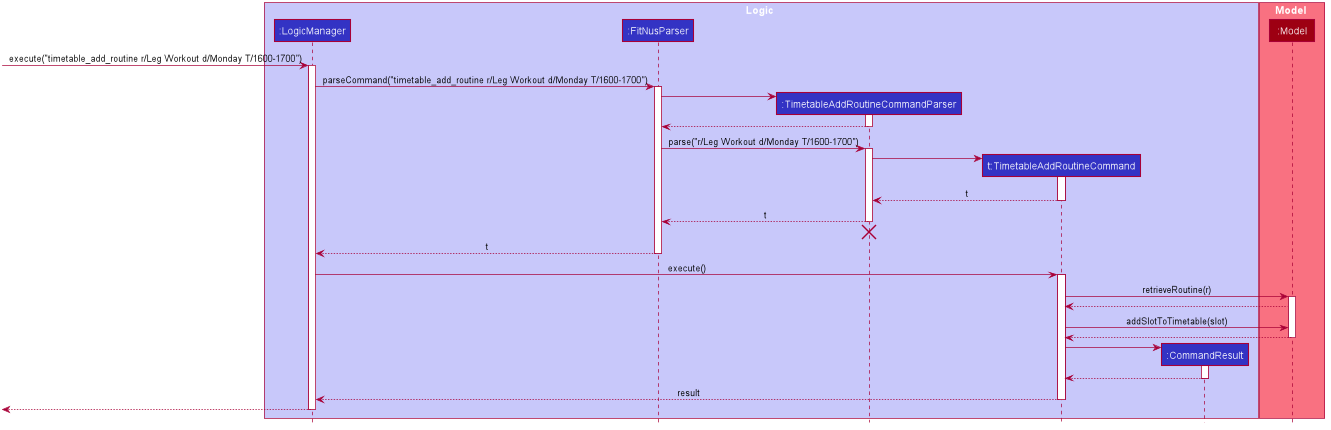

The diagram above was rendered by PlantUML. Its source (embedded in the PNG):
@startuml








skinparam BackgroundColor #FFFFFFF

skinparam Shadowing false

skinparam Class {
    FontColor #FFFFFF
    BorderThickness 1
    BorderColor #FFFFFF
    StereotypeFontColor #FFFFFF
    FontName Arial
}

skinparam Actor {
    BorderColor #000000
    Color #000000
    FontName Arial
}

skinparam Sequence {
    MessageAlign center
    BoxFontSize 15
    BoxPadding 0
    BoxFontColor #FFFFFF
    FontName Arial
}

skinparam Participant {
    FontColor #FFFFFFF
    Padding 20
}

skinparam MinClassWidth 50
skinparam ParticipantPadding 10
skinparam Shadowing false
skinparam DefaultTextAlignment center
skinparam packageStyle Rectangle

hide footbox
hide members
hide circle

box Logic #C8C8FA
participant ":LogicManager" as LogicManager #3333C4
participant ":FitNusParser" as FitNusParser #3333C4
participant ":TimetableAddRoutineCommandParser" as TimetableAddRoutineCommandParser #3333C4
participant "t:TimetableAddRoutineCommand" as TimetableAddRoutineCommand #3333C4
participant ":CommandResult" as CommandResult #3333C4
end box

box Model #F97181
participant ":Model" as Model #9D0012
end box

[-> LogicManager : execute("timetable_add_routine r/Leg Workout d/Monday T/1600-1700")
activate LogicManager

LogicManager -> FitNusParser : parseCommand("timetable_add_routine r/Leg Workout d/Monday T/1600-1700")
activate FitNusParser

create TimetableAddRoutineCommandParser
FitNusParser -> TimetableAddRoutineCommandParser
activate TimetableAddRoutineCommandParser

TimetableAddRoutineCommandParser --> FitNusParser
deactivate TimetableAddRoutineCommandParser

FitNusParser -> TimetableAddRoutineCommandParser : parse("r/Leg Workout d/Monday T/1600-1700")
activate TimetableAddRoutineCommandParser

create TimetableAddRoutineCommand
TimetableAddRoutineCommandParser -> TimetableAddRoutineCommand
activate TimetableAddRoutineCommand

TimetableAddRoutineCommand --> TimetableAddRoutineCommandParser : t
deactivate TimetableAddRoutineCommand

TimetableAddRoutineCommandParser --> FitNusParser : t
deactivate TimetableAddRoutineCommandParser
TimetableAddRoutineCommandParser -[hidden]-> FitNusParser
destroy TimetableAddRoutineCommandParser

FitNusParser --> LogicManager : t
deactivate FitNusParser

LogicManager -> TimetableAddRoutineCommand : execute()
activate TimetableAddRoutineCommand

TimetableAddRoutineCommand -> Model : retrieveRoutine(r)
activate Model

Model --> TimetableAddRoutineCommand

TimetableAddRoutineCommand -> Model : addSlotToTimetable(slot)

Model --> TimetableAddRoutineCommand
deactivate Model

create CommandResult
TimetableAddRoutineCommand -> CommandResult
activate CommandResult

CommandResult --> TimetableAddRoutineCommand
deactivate CommandResult

TimetableAddRoutineCommand --> LogicManager : result
deactivate TimetableAddRoutineCommand

[<--LogicManager
deactivate LogicManager
@enduml